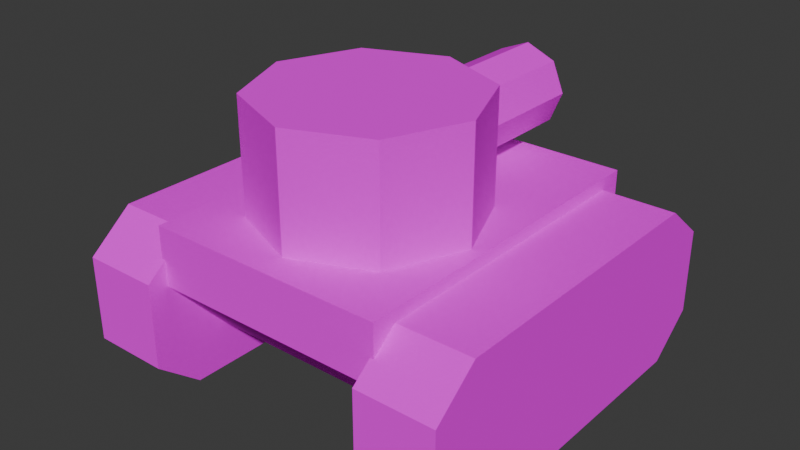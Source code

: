 # Source: tank.blend  (saved by Blender 5.0.119; exported with 4.5.12 LTS)
import bpy
from mathutils import Matrix  # noqa: F401  (used for matrix-valued properties, if any)

bpy.ops.wm.read_factory_settings(use_empty=True)
scene = bpy.context.scene
scene.name = 'Scene'

# ---- collections
col_collection = bpy.data.collections.new('Collection'); scene.collection.children.link(col_collection)

# ---- images (referenced by path relative to the original .blend; pixels are not part of the script)
import os
ASSET_DIR = os.environ.get("B2B_ASSET_DIR", "")  # directory of the original .blend (textures are referenced by path, not embedded)
HERE = os.path.dirname(os.path.abspath(__file__))  # packed textures are extracted next to this script under _unpacked/

def load_image(name, relpath, width, height, colorspace="sRGB"):
    """Load a texture the original file referenced (path relative to the .blend, or extracted next to this script)."""
    p = next((c for c in (os.path.join(HERE, relpath), os.path.join(ASSET_DIR, relpath)) if relpath and os.path.exists(c)), "")
    if p:
        img = bpy.data.images.load(p, check_existing=True)
        img.name = name
    else:  # same state as the original file: an image datablock whose file is absent (Cycles renders it pink)
        img = bpy.data.images.new(name, width, height)
        img.source = "FILE"
        img.filepath = "//" + (relpath or name)
    img.colorspace_settings.name = colorspace
    return img
img_camo_green_png = load_image('camo_green.png', 'camo_green.png', 1024, 1024, 'sRGB')

# ---- materials (node trees are filled in below, after node groups)
mat_material = bpy.data.materials.new('Material')
mat_material.use_backface_culling = True
mat_material.use_backface_culling_shadow = True

# ---- material node trees
mat_material.use_nodes = True; mat_material.node_tree.nodes.clear()
_N = mat_material.node_tree.nodes; _L = mat_material.node_tree.links
n0 = _N.new('ShaderNodeBsdfPrincipled'); n0.name = 'Principled BSDF'; n0.location = (-200, 100)
n0.inputs[2].default_value = 1.0
n0.inputs[3].default_value = 1.0
n1 = _N.new('ShaderNodeOutputMaterial'); n1.name = 'Material Output'; n1.location = (200, 100)
n2 = _N.new('ShaderNodeTexImage'); n2.name = 'Image Texture'; n2.location = (-490, 82)
n2.image = img_camo_green_png
n2.interpolation = 'Closest'
_L.new(n0.outputs[0], n1.inputs[0])
_L.new(n2.outputs[0], n0.inputs[0])
n1.is_active_output = True

# ---- world
world_world = bpy.data.worlds.new('World'); scene.world = world_world
world_world.use_nodes = True; world_world.node_tree.nodes.clear()
_N = world_world.node_tree.nodes; _L = world_world.node_tree.links
n0 = _N.new('ShaderNodeOutputWorld'); n0.name = 'World Output'; n0.location = (200, 100)
n1 = _N.new('ShaderNodeBackground'); n1.name = 'Background'; n1.location = (-200, 100)
n1.inputs[0].default_value = (0.05088, 0.05088, 0.05088, 1.0)
_L.new(n1.outputs[0], n0.inputs[0])
n0.is_active_output = True
world_world.color = (0.05088, 0.05088, 0.05088)
world_world.sun_shadow_jitter_overblur = 0.0

# ---- meshes
me_treads = bpy.data.meshes.new('treads')
me_treads.from_pydata([(0.3, -0.3851, -0.2044), (0.3, -0.5, -0.111), (0.3, -0.5, 0.1085), (0.3, -0.3851, 0.2018), (0.3, 0.5, -0.111), (0.3, 0.3851, -0.2044), (0.3, 0.3851, 0.2018), (0.3, 0.5, 0.1085), (0.5, -0.5, -0.111), (0.5, -0.3851, -0.2044), (0.5, -0.3851, 0.2018), (0.5, -0.5, 0.1085), (0.5, 0.3851, -0.2044), (0.5, 0.5, -0.111), (0.5, 0.5, 0.1085), (0.5, 0.3851, 0.2018)], [], [(12, 5, 4, 13), (6, 15, 14, 7), (0, 9, 8, 1), (10, 3, 2, 11), (5, 12, 9, 0), (0, 1, 2, 3, 6, 7, 4, 5), (8, 11, 2, 1), (15, 6, 3, 10), (4, 7, 14, 13), (12, 13, 14, 15, 10, 11, 8, 9)])
_uv = me_treads.uv_layers.new(name='UVMap')
_uv.uv.foreach_set('vector', [0.375, 0.5287, 0.125, 0.5287, 0.125, 0.5, 0.4133, 0.5, 0.625, 0.2356, 0.625, 0.5192, 0.5675, 0.5, 0.5675, 0.25, 0.125, 0.7213, 0.375, 0.7213, 0.4133, 0.75, 0.125, 0.75, 0.625, 0.7308, 0.625, 1.0, 0.5675, 1.0, 0.5675, 0.75, 0.125, 0.5287, 0.375, 0.5287, 0.375, 0.7213, 0.125, 0.7213, 0.375, 0.02873, 0.4325, 0.0, 0.5675, 0.0, 0.625, 0.02873, 0.625, 0.2356, 0.5675, 0.25, 0.4325, 0.25, 0.375, 0.2213, 0.4133, 0.75, 0.5675, 0.75, 0.5675, 1.0, 0.4325, 1.0, 0.625, 0.5192, 0.875, 0.5287, 0.875, 0.7213, 0.625, 0.7308, 0.4325, 0.25, 0.5675, 0.25, 0.5675, 0.5, 0.4133, 0.5, 0.375, 0.5287, 0.4133, 0.5, 0.5675, 0.5, 0.625, 0.5192, 0.625, 0.7308, 0.5675, 0.75, 0.4133, 0.75, 0.375, 0.7213])
me_treads.materials.append(mat_material)
me_treads.update()
me_body = bpy.data.meshes.new('body')
me_body.from_pydata([(-0.3094, -0.2957, -0.08312), (-0.3094, -0.4486, 0.08312), (-0.3094, 0.2957, -0.08312), (-0.3094, 0.4486, 0.08312), (0.3094, -0.2957, -0.08312), (0.3094, -0.4486, 0.08312), (0.3094, 0.2957, -0.08312), (0.3094, 0.4486, 0.08312), (-0.3094, -0.4486, 0.2324), (-0.3094, 0.4486, 0.2324), (0.3094, 0.4486, 0.2324), (0.3094, -0.4486, 0.2324), (-6.631e-09, -0.5021, 0.2553), (-6.631e-09, 0.1021, 0.2553), (0.07782, -0.5021, 0.2876), (0.07782, 0.1021, 0.2876), (0.1101, -0.5021, 0.3654), (0.1101, 0.1021, 0.3654), (0.07782, -0.5021, 0.4432), (0.07782, 0.1021, 0.4432), (-6.631e-09, -0.5021, 0.4754), (-6.631e-09, 0.1021, 0.4754), (-0.07782, -0.5021, 0.4432), (-0.07782, 0.1021, 0.4432), (-0.1101, -0.5021, 0.3654), (-0.1101, 0.1021, 0.3654), (-0.07782, -0.5021, 0.2876), (-0.07782, 0.1021, 0.2876), (1.26e-08, 0.3787, 0.2277), (1.26e-08, 0.3787, 0.5211), (0.1972, 0.2971, 0.2277), (0.1972, 0.2971, 0.5211), (0.2788, 0.0999, 0.2277), (0.2788, 0.0999, 0.5211), (0.1972, -0.09725, 0.2277), (0.1972, -0.09725, 0.5211), (1.26e-08, -0.1789, 0.2277), (1.26e-08, -0.1789, 0.5211), (-0.1972, -0.09725, 0.2277), (-0.1972, -0.09725, 0.5211), (-0.2788, 0.0999, 0.2277), (-0.2788, 0.0999, 0.5211), (-0.1972, 0.2971, 0.2277), (-0.1972, 0.2971, 0.5211)], [], [(0, 1, 3, 2), (2, 3, 7, 6), (6, 7, 5, 4), (4, 5, 1, 0), (2, 6, 4, 0), (5, 7, 10, 11), (10, 9, 8, 11), (3, 1, 8, 9), (1, 5, 11, 8), (7, 3, 9, 10), (12, 13, 15, 14), (14, 15, 17, 16), (16, 17, 19, 18), (18, 19, 21, 20), (20, 21, 23, 22), (22, 23, 25, 24), (15, 13, 27, 25, 23, 21, 19, 17), (24, 25, 27, 26), (26, 27, 13, 12), (12, 14, 16, 18, 20, 22, 24, 26), (28, 29, 31, 30), (30, 31, 33, 32), (32, 33, 35, 34), (34, 35, 37, 36), (36, 37, 39, 38), (38, 39, 41, 40), (31, 29, 43, 41, 39, 37, 35, 33), (40, 41, 43, 42), (42, 43, 29, 28), (28, 30, 32, 34, 36, 38, 40, 42)])
_uv = me_body.uv_layers.new(name='UVMap')
_uv.uv.foreach_set('vector', [0.4588, 0.6693, 0.3772, 0.7444, 0.3772, 0.3038, 0.4588, 0.3789, 0.7686, 0.3038, 0.8502, 0.3136, 0.8502, 0.6149, 0.7686, 0.6051, 0.6137, 0.6681, 0.5321, 0.743, 0.5321, 0.3038, 0.6137, 0.3787, 0.7686, 0.6051, 0.687, 0.6149, 0.687, 0.3136, 0.7686, 0.3038, 0.5942, 3.023e-08, 0.5942, 0.3038, 0.3038, 0.3038, 0.3038, 8.308e-09, 0.5321, 0.3038, 0.5321, 0.743, 0.4588, 0.743, 0.4588, 0.3038, 0.3038, 0.4405, 0.0, 0.4405, 0.0, 0.0, 0.3038, 0.0, 0.3772, 0.3038, 0.3772, 0.7444, 0.3038, 0.7444, 0.3038, 0.3038, 0.687, 0.3136, 0.687, 0.6149, 0.6137, 0.6149, 0.6137, 0.3136, 0.8502, 0.6149, 0.8502, 0.3136, 0.9236, 0.3136, 0.9236, 0.6149, 0.9618, 0.3038, 0.9618, 0.6005, 0.9236, 0.6005, 0.9236, 0.3038, 0.9236, 9.899e-08, 0.9236, 0.2957, 0.8854, 0.297, 0.8854, 0.001265, 0.8854, 0.001265, 0.8854, 0.297, 0.8472, 0.2957, 0.8472, 5.432e-09, 1.0, 0.0, 1.0, 0.2967, 0.9618, 0.2967, 0.9618, 0.0, 0.9618, 0.0, 0.9618, 0.2967, 0.9236, 0.2967, 0.9236, 0.0, 0.9018, 0.9115, 0.9018, 0.6149, 0.94, 0.6149, 0.94, 0.9115, 0.5289, 0.8427, 0.4878, 0.8429, 0.4588, 0.8139, 0.4588, 0.7726, 0.4878, 0.7432, 0.5289, 0.743, 0.5579, 0.772, 0.5579, 0.8133, 0.94, 0.9115, 0.94, 0.6149, 0.9782, 0.6149, 0.9782, 0.9115, 1.0, 0.3038, 1.0, 0.6005, 0.9618, 0.6005, 0.9618, 0.3038, 0.3329, 0.8443, 0.3038, 0.8153, 0.3038, 0.774, 0.3329, 0.7446, 0.3739, 0.7444, 0.403, 0.7734, 0.403, 0.8147, 0.3739, 0.8441, 0.2881, 0.7842, 0.1441, 0.7842, 0.1441, 0.6935, 0.2881, 0.6935, 0.1441, 0.8864, -8.397e-09, 0.8864, -1.354e-09, 0.7932, 0.1441, 0.7932, 0.1441, 0.7932, -1.354e-09, 0.7932, 6.172e-09, 0.6935, 0.1441, 0.6935, 0.9018, 0.8068, 0.7578, 0.8068, 0.7578, 0.716, 0.9018, 0.716, 0.9018, 0.716, 0.7578, 0.716, 0.7578, 0.6149, 0.9018, 0.6149, 0.7578, 0.8084, 0.6137, 0.8084, 0.6137, 0.7117, 0.7578, 0.7117, 0.7731, 0.2529, 0.6683, 0.2529, 0.5942, 0.1789, 0.5942, 0.07408, 0.6683, -1.811e-08, 0.7731, 4.558e-08, 0.8472, 0.07408, 0.8472, 0.1789, 0.7578, 0.7117, 0.6137, 0.7117, 0.6137, 0.6149, 0.7578, 0.6149, 0.2881, 0.8854, 0.1441, 0.8854, 0.1441, 0.7842, 0.2881, 0.7842, 0.07408, 0.6935, 1.806e-09, 0.6194, 7.313e-09, 0.5146, 0.07408, 0.4405, 0.1789, 0.4405, 0.2529, 0.5146, 0.2529, 0.6194, 0.1789, 0.6935])
me_body.materials.append(mat_material)
me_body.update()

# ---- objects
ob_treads = bpy.data.objects.new('treads', me_treads)
ob_body = bpy.data.objects.new('body', me_body)

# ---- transforms, parenting, visibility, modifiers, constraints
ob_treads.location = (-3.779e-09, -0.05005, 0.0)
ob_treads.rotation_euler = (0.0, -0.0, 3.142)
_m = ob_treads.modifiers.new('Mirror', 'MIRROR')
ob_body.location = (-3.779e-09, -0.05005, 0.0)
ob_body.rotation_euler = (0.0, -0.0, 3.142)

# ---- collection membership
col_collection.objects.link(ob_treads)
col_collection.objects.link(ob_body)

# ---- scene / render settings (as saved in the file)
scene.frame_start = 1; scene.frame_end = 250; scene.frame_set(1)
scene.render.engine = 'BLENDER_EEVEE_NEXT'
scene.render.bake_bias = 0.0
scene.render.bake_samples = 0
scene.cycles.sampling_pattern = 'TABULATED_SOBOL'
scene.eevee.use_volume_custom_range = False
bpy.context.view_layer.update()

# ---- added for rendering (the .blend has no active camera and no usable light): camera, sun
cam_auto = bpy.data.cameras.new('AutoCamera')
cam_auto.lens = 50.0
cam_auto.sensor_width = 36.0
cam_auto.clip_end = 1000.0
ob_auto_camera = bpy.data.objects.new('AutoCamera', cam_auto)
scene.collection.objects.link(ob_auto_camera)
ob_auto_camera.location = (1.47182, -1.81517, 1.33584)
ob_auto_camera.rotation_euler = (1.09748, -7.21219e-08, 0.694738)
scene.camera = ob_auto_camera
light_auto_sun = bpy.data.lights.new('AutoSun', 'SUN')
light_auto_sun.energy = 3.0
light_auto_sun.angle = 0.0523599
ob_auto_sun = bpy.data.objects.new('AutoSun', light_auto_sun)
scene.collection.objects.link(ob_auto_sun)
ob_auto_sun.rotation_euler = (0.872665, 0.174533, 0.523599)
bpy.context.view_layer.update()
